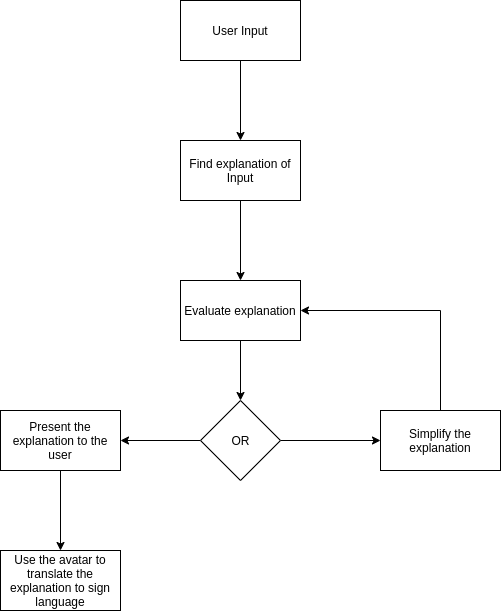

The diagram above was exported from draw.io. Its source (the exported page's mxGraphModel, read from the mxfile embedded in the PNG):
<mxGraphModel dx="518" dy="246" grid="1" gridSize="10" guides="1" tooltips="1" connect="1" arrows="1" fold="1" page="1" pageScale="1" pageWidth="827" pageHeight="1169" math="0" shadow="0">
  <root>
    <mxCell id="0" />
    <mxCell id="1" parent="0" />
    <mxCell id="eYLDSmLVNI5Te5FyY-cA-4" value="" style="edgeStyle=orthogonalEdgeStyle;rounded=0;orthogonalLoop=1;jettySize=auto;html=1;" parent="1" source="eYLDSmLVNI5Te5FyY-cA-1" target="eYLDSmLVNI5Te5FyY-cA-3" edge="1">
      <mxGeometry relative="1" as="geometry" />
    </mxCell>
    <mxCell id="eYLDSmLVNI5Te5FyY-cA-1" value="User Input" style="rounded=0;whiteSpace=wrap;html=1;" parent="1" vertex="1">
      <mxGeometry x="240" y="80" width="120" height="60" as="geometry" />
    </mxCell>
    <mxCell id="eYLDSmLVNI5Te5FyY-cA-6" value="" style="edgeStyle=orthogonalEdgeStyle;rounded=0;orthogonalLoop=1;jettySize=auto;html=1;" parent="1" source="eYLDSmLVNI5Te5FyY-cA-3" target="eYLDSmLVNI5Te5FyY-cA-5" edge="1">
      <mxGeometry relative="1" as="geometry" />
    </mxCell>
    <mxCell id="eYLDSmLVNI5Te5FyY-cA-3" value="Find explanation of Input" style="rounded=0;whiteSpace=wrap;html=1;" parent="1" vertex="1">
      <mxGeometry x="240" y="220" width="120" height="60" as="geometry" />
    </mxCell>
    <mxCell id="eYLDSmLVNI5Te5FyY-cA-10" style="edgeStyle=orthogonalEdgeStyle;rounded=0;orthogonalLoop=1;jettySize=auto;html=1;" parent="1" source="eYLDSmLVNI5Te5FyY-cA-5" target="eYLDSmLVNI5Te5FyY-cA-9" edge="1">
      <mxGeometry relative="1" as="geometry" />
    </mxCell>
    <mxCell id="eYLDSmLVNI5Te5FyY-cA-5" value="Evaluate explanation" style="rounded=0;whiteSpace=wrap;html=1;" parent="1" vertex="1">
      <mxGeometry x="240" y="360" width="120" height="60" as="geometry" />
    </mxCell>
    <mxCell id="eYLDSmLVNI5Te5FyY-cA-14" style="edgeStyle=orthogonalEdgeStyle;rounded=0;orthogonalLoop=1;jettySize=auto;html=1;" parent="1" source="eYLDSmLVNI5Te5FyY-cA-9" target="eYLDSmLVNI5Te5FyY-cA-13" edge="1">
      <mxGeometry relative="1" as="geometry" />
    </mxCell>
    <mxCell id="eYLDSmLVNI5Te5FyY-cA-16" style="edgeStyle=orthogonalEdgeStyle;rounded=0;orthogonalLoop=1;jettySize=auto;html=1;" parent="1" source="eYLDSmLVNI5Te5FyY-cA-9" target="eYLDSmLVNI5Te5FyY-cA-15" edge="1">
      <mxGeometry relative="1" as="geometry" />
    </mxCell>
    <mxCell id="eYLDSmLVNI5Te5FyY-cA-9" value="OR" style="rhombus;whiteSpace=wrap;html=1;" parent="1" vertex="1">
      <mxGeometry x="260" y="480" width="80" height="80" as="geometry" />
    </mxCell>
    <mxCell id="jmCLQ9ifneZUJLs-ptmT-2" style="edgeStyle=orthogonalEdgeStyle;rounded=0;orthogonalLoop=1;jettySize=auto;html=1;" edge="1" parent="1" source="eYLDSmLVNI5Te5FyY-cA-13" target="jmCLQ9ifneZUJLs-ptmT-1">
      <mxGeometry relative="1" as="geometry" />
    </mxCell>
    <mxCell id="eYLDSmLVNI5Te5FyY-cA-13" value="Present the explanation to the user" style="rounded=0;whiteSpace=wrap;html=1;" parent="1" vertex="1">
      <mxGeometry x="60" y="490" width="120" height="60" as="geometry" />
    </mxCell>
    <mxCell id="eYLDSmLVNI5Te5FyY-cA-17" style="edgeStyle=orthogonalEdgeStyle;rounded=0;orthogonalLoop=1;jettySize=auto;html=1;" parent="1" source="eYLDSmLVNI5Te5FyY-cA-15" target="eYLDSmLVNI5Te5FyY-cA-5" edge="1">
      <mxGeometry relative="1" as="geometry">
        <Array as="points">
          <mxPoint x="500" y="390" />
        </Array>
      </mxGeometry>
    </mxCell>
    <mxCell id="eYLDSmLVNI5Te5FyY-cA-15" value="Simplify the explanation" style="rounded=0;whiteSpace=wrap;html=1;" parent="1" vertex="1">
      <mxGeometry x="440" y="490" width="120" height="60" as="geometry" />
    </mxCell>
    <mxCell id="jmCLQ9ifneZUJLs-ptmT-1" value="Use the avatar to translate the explanation to sign language" style="rounded=0;whiteSpace=wrap;html=1;" vertex="1" parent="1">
      <mxGeometry x="60" y="630" width="120" height="60" as="geometry" />
    </mxCell>
  </root>
</mxGraphModel>